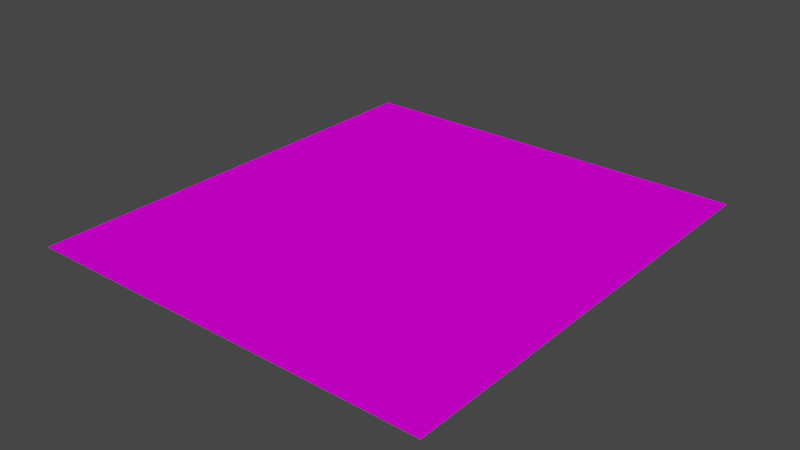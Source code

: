 # Source: BIB.blend  (saved by Blender 2.93.21; exported with 4.5.12 LTS)
import bpy
from mathutils import Matrix  # noqa: F401  (used for matrix-valued properties, if any)

bpy.ops.wm.read_factory_settings(use_empty=True)
scene = bpy.context.scene
scene.name = 'Scene'

# ---- collections
col_collection = bpy.data.collections.new('Collection'); scene.collection.children.link(col_collection)
col_mbcastfloor_skn = bpy.data.collections.new('MBCASTFLOOR_SKN'); scene.collection.children.link(col_mbcastfloor_skn)
col_ebcastfloor = bpy.data.collections.new('ebcastfloor'); scene.collection.children.link(col_ebcastfloor)

# ---- images (referenced by path relative to the original .blend; pixels are not part of the script)
import os
ASSET_DIR = os.environ.get("B2B_ASSET_DIR", "")  # directory of the original .blend (textures are referenced by path, not embedded)
HERE = os.path.dirname(os.path.abspath(__file__))  # packed textures are extracted next to this script under _unpacked/

def load_image(name, relpath, width, height, colorspace="sRGB"):
    """Load a texture the original file referenced (path relative to the .blend, or extracted next to this script)."""
    p = next((c for c in (os.path.join(HERE, relpath), os.path.join(ASSET_DIR, relpath)) if relpath and os.path.exists(c)), "")
    if p:
        img = bpy.data.images.load(p, check_existing=True)
        img.name = name
    else:  # same state as the original file: an image datablock whose file is absent (Cycles renders it pink)
        img = bpy.data.images.new(name, width, height)
        img.source = "FILE"
        img.filepath = "//" + (relpath or name)
    img.colorspace_settings.name = colorspace
    return img
img_ebrivcast_bib_tga = load_image('ebrivcast_bib.tga', 'ebrivcast_bib.tga', 1024, 1024, 'sRGB')

# ---- materials (node trees are filled in below, after node groups)
mat_floor_01___default = bpy.data.materials.new('FLOOR.01 - Default')
mat_floor_01___default.surface_render_method = 'BLENDED'
mat_floor_01___default.blend_method = 'BLEND'
mat_floor_01___default.use_transparency_overlap = False
mat_floor_01___default.show_transparent_back = False
mat_floor_01___default.use_transparent_shadow = False
mat_floor_01___default.diffuse_color = (1.0, 1.0, 1.0, 1.0)
mat_floor_01___default.specular_intensity = 0.0

# ---- material node trees
mat_floor_01___default.use_nodes = True; mat_floor_01___default.node_tree.nodes.clear()
_N = mat_floor_01___default.node_tree.nodes; _L = mat_floor_01___default.node_tree.links
n0 = _N.new('ShaderNodeBsdfPrincipled'); n0.name = 'Principled BSDF'; n0.location = (10, 300)
n0.distribution = 'GGX'
n0.subsurface_method = 'BURLEY'
n0.inputs[3].default_value = 1.45
n0.inputs[13].default_value = 0.0
n0.inputs[27].default_value = (0.0, 0.0, 0.0, 1.0)
n0.inputs[28].default_value = 1.0
n1 = _N.new('ShaderNodeTexImage'); n1.name = 'Image Texture'; n1.location = (-300, 600)
n1.image = img_ebrivcast_bib_tga
n2 = _N.new('ShaderNodeOutputMaterial'); n2.name = 'Material Output'; n2.location = (300, 300)
_L.new(n0.outputs[0], n2.inputs[0])
_L.new(n1.outputs[0], n0.inputs[0])
n2.is_active_output = True

# ---- world
world_world = bpy.data.worlds.new('World'); scene.world = world_world
world_world.use_nodes = True; world_world.node_tree.nodes.clear()
_N = world_world.node_tree.nodes; _L = world_world.node_tree.links
n0 = _N.new('ShaderNodeOutputWorld'); n0.name = 'World Output'; n0.location = (300, 300)
n1 = _N.new('ShaderNodeBackground'); n1.name = 'Background'; n1.location = (10, 300)
n1.inputs[0].default_value = (0.05088, 0.05088, 0.05088, 1.0)
_L.new(n1.outputs[0], n0.inputs[0])
n0.is_active_output = True
world_world.color = (0.05088, 0.05088, 0.05088)
world_world.use_sun_shadow = False
world_world.sun_shadow_jitter_overblur = 0.0

# ---- meshes
me_bib = bpy.data.meshes.new('BIB')
me_bib.from_pydata([(-396.4, -435.3, 0.0), (0.0, -435.3, 0.0), (0.0, -6.782e-06, 0.0), (-396.4, -6.782e-06, 0.0), (396.4, -435.3, 0.0), (396.4, -6.782e-06, 0.0), (0.0, 435.3, 0.0), (-396.4, 435.3, 0.0), (396.4, 435.3, 0.0)], [], [(4, 5, 1), (1, 5, 2), (1, 2, 0), (0, 2, 3), (7, 3, 6), (6, 3, 2), (6, 2, 8), (8, 2, 5)])
_uv = me_bib.uv_layers.new(name='UVMap')
_uv.uv.foreach_set('vector', [0.9291, 0.005075, 0.9291, 0.5001, 0.4684, 0.005075, 0.4684, 0.005075, 0.9291, 0.5001, 0.4684, 0.5001, 0.4684, 0.005075, 0.4684, 0.5001, 0.005402, 0.005075, 0.005402, 0.005075, 0.4684, 0.5001, 0.005402, 0.5001, 0.005402, 0.9952, 0.005402, 0.5001, 0.4661, 0.9952, 0.4661, 0.9952, 0.005402, 0.5001, 0.4684, 0.5001, 0.4661, 0.9952, 0.4684, 0.5001, 0.9268, 0.9952, 0.9268, 0.9952, 0.4684, 0.5001, 0.9291, 0.5001])
me_bib.materials.append(mat_floor_01___default)
me_bib.use_remesh_fix_poles = True
me_bib.use_remesh_preserve_attributes = False
me_bib.update()
me_bib.normals_split_custom_set([tuple(v) for v in zip(*[iter([0.0, 0.0, 1.0, 0.0, 0.0, 1.0, 0.0, 0.0, 1.0, 0.0, 0.0, 1.0, 0.0, 0.0, 1.0, 0.0, 0.0, 1.0, 0.0, 0.0, 1.0, 0.0, 0.0, 1.0, 0.0, 0.0, 1.0, 0.0, 0.0, 1.0, 0.0, 0.0, 1.0, 0.0, 0.0, 1.0, 0.0, 0.0, 1.0, 0.0, 0.0, 1.0, 0.0, 0.0, 1.0, 0.0, 0.0, 1.0, 0.0, 0.0, 1.0, 0.0, 0.0, 1.0, 0.0, 0.0, 1.0, 0.0, 0.0, 1.0, 0.0, 0.0, 1.0, 0.0, 0.0, 1.0, 0.0, 0.0, 1.0, 0.0, 0.0, 1.0])] * 3)])
arm_mbcastfloor_skn = bpy.data.armatures.new('MBCASTFLOOR_SKN')  # bones are not reproduced
arm_ebcastfloor = bpy.data.armatures.new('ebcastfloor')  # bones are not reproduced

# ---- objects
ob_mbcastfloor_skn = bpy.data.objects.new('MBCASTFLOOR_SKN', arm_mbcastfloor_skn)
ob_bib = bpy.data.objects.new('BIB', me_bib)
ob_ebcastfloor = bpy.data.objects.new('ebcastfloor', arm_ebcastfloor)

# ---- transforms, parenting, visibility, modifiers, constraints
ob_mbcastfloor_skn.location = (0.0, 0.0, 0.0)
ob_mbcastfloor_skn.rotation_mode = 'QUATERNION'
ob_mbcastfloor_skn.rotation_quaternion = (1.0, 0.0, 0.0, 0.0)
ob_mbcastfloor_skn.track_axis = 'POS_X'
ob_bib.parent = ob_ebcastfloor
ob_bib.location = (0.0, 0.0, 0.0)
ob_bib.use_empty_image_alpha = True
ob_ebcastfloor.location = (0.0, 0.0, 0.0)
ob_ebcastfloor.rotation_mode = 'QUATERNION'
ob_ebcastfloor.rotation_quaternion = (1.0, 0.0, 0.0, 0.0)
ob_ebcastfloor.track_axis = 'POS_X'

# ---- collection membership
col_mbcastfloor_skn.objects.link(ob_mbcastfloor_skn)
col_ebcastfloor.objects.link(ob_bib)
col_ebcastfloor.objects.link(ob_ebcastfloor)

# ---- scene / render settings (as saved in the file)
scene.frame_start = 1; scene.frame_end = 250; scene.frame_set(1)
scene.render.engine = 'BLENDER_EEVEE_NEXT'
scene.cycles.use_denoising = False
scene.cycles.samples = 128
scene.cycles.sampling_pattern = 'TABULATED_SOBOL'
scene.cycles.use_adaptive_sampling = False
scene.cycles.use_light_tree = False
scene.view_settings.view_transform = 'Filmic'
bpy.context.view_layer.update()

# ---- added for rendering (the .blend has no active camera and no usable light): camera, sun
cam_auto = bpy.data.cameras.new('AutoCamera')
cam_auto.lens = 50.0
cam_auto.sensor_width = 36.0
cam_auto.clip_end = 19119.8
ob_auto_camera = bpy.data.objects.new('AutoCamera', cam_auto)
scene.collection.objects.link(ob_auto_camera)
ob_auto_camera.location = (1089.45, -1307.33, 871.56)
ob_auto_camera.rotation_euler = (1.09748, -7.21219e-08, 0.694738)
scene.camera = ob_auto_camera
light_auto_sun = bpy.data.lights.new('AutoSun', 'SUN')
light_auto_sun.energy = 3.0
light_auto_sun.angle = 0.0523599
ob_auto_sun = bpy.data.objects.new('AutoSun', light_auto_sun)
scene.collection.objects.link(ob_auto_sun)
ob_auto_sun.rotation_euler = (0.872665, 0.174533, 0.523599)
bpy.context.view_layer.update()
